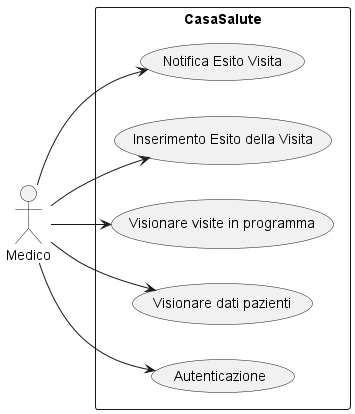

The diagram above was rendered by PlantUML. Its source (embedded in the PNG):
@startuml
left to right direction
actor Medico as Doctor
rectangle CasaSalute {
    usecase "Notifica Esito Visita" as UC_NotifyVisitResult
    usecase "Inserimento Esito della Visita" as UC_EnterVisitData
    usecase "Visionare visite in programma" as UC_ShowVisite
    usecase "Visionare dati pazienti" as UC_ShowPazienti
    usecase "Autenticazione" as UC_Authentication
}
Doctor --> UC_Authentication
Doctor --> UC_EnterVisitData
Doctor --> UC_NotifyVisitResult
Doctor --> UC_ShowVisite
Doctor --> UC_ShowPazienti
@enduml